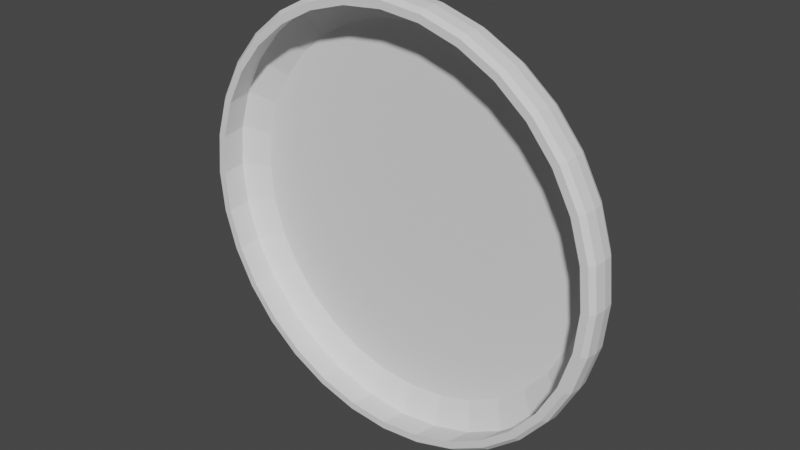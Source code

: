 # Source: Disc.blend  (saved by Blender 3.4.6; exported with 4.5.12 LTS)
import bpy
from mathutils import Matrix  # noqa: F401  (used for matrix-valued properties, if any)

bpy.ops.wm.read_factory_settings(use_empty=True)
scene = bpy.context.scene
scene.name = 'Scene'

# ---- collections
col_collection = bpy.data.collections.new('Collection'); scene.collection.children.link(col_collection)

# ---- world
world_world = bpy.data.worlds.new('World'); scene.world = world_world
world_world.use_nodes = True; world_world.node_tree.nodes.clear()
_N = world_world.node_tree.nodes; _L = world_world.node_tree.links
n0 = _N.new('ShaderNodeOutputWorld'); n0.name = 'World Output'; n0.location = (300, 300)
n1 = _N.new('ShaderNodeBackground'); n1.name = 'Background'; n1.location = (10, 300)
n1.inputs[0].default_value = (0.05088, 0.05088, 0.05088, 1.0)
_L.new(n1.outputs[0], n0.inputs[0])
n0.is_active_output = True
world_world.color = (0.05088, 0.05088, 0.05088)
world_world.use_sun_shadow = False
world_world.sun_shadow_jitter_overblur = 0.0

# ---- meshes
me_cylinder = bpy.data.meshes.new('Cylinder')
me_cylinder.from_pydata([(8.219e-10, -0.032, -0.2687), (-0.05056, -0.032, -0.2542), (0.05242, -0.032, -0.2635), (-0.09919, -0.032, -0.2395), (0.1028, -0.032, -0.2482), (-0.144, -0.032, -0.2155), (0.1493, -0.032, -0.2234), (-0.1833, -0.032, -0.1833), (0.19, -0.032, -0.19), (-0.2155, -0.032, -0.144), (0.2234, -0.032, -0.1493), (-0.2395, -0.032, -0.09919), (0.2482, -0.032, -0.1028), (-0.2542, -0.032, -0.05057), (0.2635, -0.032, -0.05242), (-0.2592, -0.032, -2.531e-07), (0.2687, -0.032, -2.041e-08), (-0.2542, -0.032, 0.05057), (0.2635, -0.032, 0.05242), (-0.2395, -0.032, 0.09919), (0.2482, -0.032, 0.1028), (-0.2155, -0.032, 0.144), (0.2234, -0.032, 0.1493), (-0.1833, -0.032, 0.1833), (0.19, -0.032, 0.19), (-0.144, -0.032, 0.2155), (0.1493, -0.032, 0.2234), (-0.09919, -0.032, 0.2395), (0.1028, -0.032, 0.2482), (-0.05057, -0.032, 0.2542), (0.05242, -0.032, 0.2635), (-8.297e-08, -0.032, 0.2592), (-8.672e-08, -0.032, 0.2687), (0.05057, -0.032, 0.2542), (-0.05242, -0.032, 0.2635), (0.09919, -0.032, 0.2395), (-0.1028, -0.032, 0.2482), (0.144, -0.032, 0.2155), (-0.1493, -0.032, 0.2234), (0.1833, -0.032, 0.1833), (-0.19, -0.032, 0.19), (0.2155, -0.032, 0.144), (-0.2234, -0.032, 0.1493), (0.2395, -0.032, 0.09919), (-0.2482, -0.032, 0.1028), (0.2542, -0.032, 0.05057), (-0.2635, -0.032, 0.05241), (0.2592, -0.032, -2.237e-08), (-0.2687, -0.032, -2.596e-07), (0.2542, -0.032, -0.05057), (-0.2635, -0.032, -0.05242), (0.2395, -0.032, -0.09919), (-0.2482, -0.032, -0.1028), (0.2155, -0.032, -0.144), (-0.2234, -0.032, -0.1493), (0.1833, -0.032, -0.1833), (-0.19, -0.032, -0.19), (0.144, -0.032, -0.2155), (-0.1493, -0.032, -0.2234), (0.09919, -0.032, -0.2395), (-0.1028, -0.032, -0.2482), (0.05057, -0.032, -0.2542), (-0.05241, -0.032, -0.2635), (1.488e-09, -0.032, -0.2592), (-5.262e-08, 0.032, -0.2156), (0.0, -0.02609, -0.274), (-4.574e-08, 0.03119, -0.2233), (-3.888e-08, 0.03002, -0.2309), (-2.747e-08, 0.0276, -0.2437), (-1.676e-08, 0.02276, -0.2554), (-6.636e-09, 0.01414, -0.2667), (0.0, 0.002293, -0.274), (1.339e-09, -0.01162, -0.2755), (0.04207, 0.032, -0.2115), (0.05345, -0.02609, -0.2687), (0.04356, 0.03119, -0.219), (0.04504, 0.03002, -0.2264), (0.04753, 0.0276, -0.239), (0.04983, 0.02276, -0.2505), (0.05203, 0.01414, -0.2616), (0.05345, 0.002293, -0.2687), (0.05375, -0.01162, -0.2702), (0.08252, 0.032, -0.1992), (0.1049, -0.02609, -0.2531), (0.08545, 0.03119, -0.2063), (0.08835, 0.03002, -0.2133), (0.09324, 0.0276, -0.2251), (0.09775, 0.02276, -0.236), (0.1021, 0.01414, -0.2464), (0.1049, 0.002293, -0.2531), (0.1054, -0.01162, -0.2545), (0.1198, 0.032, -0.1793), (0.1522, -0.02609, -0.2278), (0.1241, 0.03119, -0.1857), (0.1283, 0.03002, -0.192), (0.1354, 0.0276, -0.2026), (0.1419, 0.02276, -0.2124), (0.1482, 0.01414, -0.2217), (0.1522, 0.002293, -0.2278), (0.1531, -0.01162, -0.2291), (0.1525, 0.032, -0.1525), (0.1937, -0.02609, -0.1937), (0.1579, 0.03119, -0.1579), (0.1633, 0.03002, -0.1633), (0.1723, 0.0276, -0.1723), (0.1806, 0.02276, -0.1806), (0.1886, 0.01414, -0.1886), (0.1937, 0.002293, -0.1937), (0.1948, -0.01162, -0.1948), (0.1793, 0.032, -0.1198), (0.2278, -0.02609, -0.1522), (0.1857, 0.03119, -0.1241), (0.192, 0.03002, -0.1283), (0.2026, 0.0276, -0.1354), (0.2124, 0.02276, -0.1419), (0.2217, 0.01414, -0.1482), (0.2278, 0.002293, -0.1522), (0.2291, -0.01162, -0.1531), (0.1992, 0.032, -0.08252), (0.2531, -0.02609, -0.1049), (0.2063, 0.03119, -0.08545), (0.2133, 0.03002, -0.08835), (0.2251, 0.0276, -0.09324), (0.236, 0.02276, -0.09775), (0.2464, 0.01414, -0.1021), (0.2531, 0.002293, -0.1049), (0.2545, -0.01162, -0.1054), (0.2115, 0.032, -0.04207), (0.2687, -0.02609, -0.05345), (0.219, 0.03119, -0.04356), (0.2264, 0.03002, -0.04504), (0.239, 0.0276, -0.04753), (0.2505, 0.02276, -0.04983), (0.2616, 0.01414, -0.05203), (0.2687, 0.002293, -0.05345), (0.2702, -0.01162, -0.05375), (0.2156, 0.032, 1.071e-08), (0.274, -0.02609, -1.955e-08), (0.2233, 0.03119, 6.451e-09), (0.2309, 0.03002, 2.238e-09), (0.2437, 0.0276, -4.874e-09), (0.2554, 0.02276, -1.124e-08), (0.2667, 0.01414, -1.727e-08), (0.274, 0.002293, -2.076e-08), (0.2755, -0.01162, -2.1e-08), (0.2115, 0.032, 0.04207), (0.2687, -0.02609, 0.05345), (0.219, 0.03119, 0.04356), (0.2264, 0.03002, 0.04504), (0.239, 0.0276, 0.04753), (0.2505, 0.02276, 0.04983), (0.2616, 0.01414, 0.05203), (0.2687, 0.002293, 0.05345), (0.2702, -0.01162, 0.05375), (0.1992, 0.032, 0.08252), (0.2531, -0.02609, 0.1049), (0.2063, 0.03119, 0.08545), (0.2133, 0.03002, 0.08835), (0.2251, 0.0276, 0.09324), (0.236, 0.02276, 0.09775), (0.2464, 0.01414, 0.1021), (0.2531, 0.002293, 0.1049), (0.2545, -0.01162, 0.1054), (0.1793, 0.032, 0.1198), (0.2278, -0.02609, 0.1522), (0.1857, 0.03119, 0.1241), (0.192, 0.03002, 0.1283), (0.2026, 0.0276, 0.1354), (0.2124, 0.02276, 0.1419), (0.2217, 0.01414, 0.1482), (0.2278, 0.002293, 0.1522), (0.2291, -0.01162, 0.1531), (0.1525, 0.032, 0.1525), (0.1937, -0.02609, 0.1937), (0.1579, 0.03119, 0.1579), (0.1633, 0.03002, 0.1633), (0.1723, 0.0276, 0.1723), (0.1806, 0.02276, 0.1806), (0.1886, 0.01414, 0.1886), (0.1937, 0.002293, 0.1937), (0.1948, -0.01162, 0.1948), (0.1198, 0.032, 0.1793), (0.1522, -0.02609, 0.2278), (0.1241, 0.03119, 0.1857), (0.1283, 0.03002, 0.192), (0.1354, 0.0276, 0.2026), (0.1419, 0.02276, 0.2124), (0.1482, 0.01414, 0.2217), (0.1522, 0.002293, 0.2278), (0.1531, -0.01162, 0.2291), (0.08252, 0.032, 0.1992), (0.1049, -0.02609, 0.2531), (0.08545, 0.03119, 0.2063), (0.08835, 0.03002, 0.2133), (0.09324, 0.0276, 0.2251), (0.09775, 0.02276, 0.236), (0.1021, 0.01414, 0.2464), (0.1049, 0.002293, 0.2531), (0.1054, -0.01162, 0.2545), (0.04207, 0.032, 0.2115), (0.05345, -0.02609, 0.2687), (0.04356, 0.03119, 0.219), (0.04504, 0.03002, 0.2264), (0.04753, 0.0276, 0.239), (0.04983, 0.02276, 0.2505), (0.05203, 0.01414, 0.2616), (0.05345, 0.002293, 0.2687), (0.05375, -0.01162, 0.2702), (-5.635e-08, 0.032, 0.2156), (-8.928e-08, -0.02609, 0.274), (-6.068e-08, 0.03119, 0.2233), (-6.493e-08, 0.03002, 0.2309), (-7.212e-08, 0.0276, 0.2437), (-7.881e-08, 0.02276, 0.2554), (-8.522e-08, 0.01414, 0.2667), (-8.923e-08, 0.002293, 0.274), (-9.016e-08, -0.01162, 0.2755), (-0.04207, 0.032, 0.2115), (-0.05345, -0.02609, 0.2687), (-0.04356, 0.03119, 0.219), (-0.04504, 0.03002, 0.2264), (-0.04753, 0.0276, 0.239), (-0.04983, 0.02276, 0.2505), (-0.05203, 0.01414, 0.2616), (-0.05345, 0.002293, 0.2687), (-0.05375, -0.01162, 0.2702), (-0.08252, 0.032, 0.1992), (-0.1049, -0.02609, 0.2531), (-0.08545, 0.03119, 0.2063), (-0.08836, 0.03002, 0.2133), (-0.09324, 0.0276, 0.2251), (-0.09775, 0.02276, 0.236), (-0.1021, 0.01414, 0.2464), (-0.1049, 0.002293, 0.2531), (-0.1054, -0.01162, 0.2545), (-0.1198, 0.032, 0.1793), (-0.1522, -0.02609, 0.2278), (-0.1241, 0.03119, 0.1857), (-0.1283, 0.03002, 0.192), (-0.1354, 0.0276, 0.2026), (-0.1419, 0.02276, 0.2124), (-0.1482, 0.01414, 0.2217), (-0.1522, 0.002293, 0.2278), (-0.1531, -0.01162, 0.2291), (-0.1525, 0.032, 0.1525), (-0.1937, -0.02609, 0.1937), (-0.1579, 0.03119, 0.1579), (-0.1633, 0.03002, 0.1633), (-0.1723, 0.0276, 0.1723), (-0.1806, 0.02276, 0.1806), (-0.1886, 0.01414, 0.1886), (-0.1937, 0.002293, 0.1937), (-0.1948, -0.01162, 0.1948), (-0.1793, 0.032, 0.1198), (-0.2278, -0.02609, 0.1522), (-0.1857, 0.03119, 0.1241), (-0.192, 0.03002, 0.1283), (-0.2026, 0.0276, 0.1354), (-0.2124, 0.02276, 0.1419), (-0.2217, 0.01414, 0.1482), (-0.2278, 0.002293, 0.1522), (-0.2291, -0.01162, 0.1531), (-0.1992, 0.032, 0.08252), (-0.2531, -0.02609, 0.1049), (-0.2063, 0.03119, 0.08545), (-0.2133, 0.03002, 0.08835), (-0.2251, 0.0276, 0.09324), (-0.236, 0.02276, 0.09775), (-0.2464, 0.01414, 0.1021), (-0.2531, 0.002293, 0.1049), (-0.2545, -0.01162, 0.1054), (-0.2115, 0.032, 0.04207), (-0.2687, -0.02609, 0.05345), (-0.219, 0.03119, 0.04356), (-0.2264, 0.03002, 0.04504), (-0.239, 0.0276, 0.04753), (-0.2505, 0.02276, 0.04983), (-0.2616, 0.01414, 0.05203), (-0.2687, 0.002293, 0.05345), (-0.2702, -0.01162, 0.05375), (-0.2156, 0.032, -2.445e-07), (-0.274, -0.02609, -2.634e-07), (-0.2233, 0.03119, -2.473e-07), (-0.2309, 0.03002, -2.5e-07), (-0.2437, 0.0276, -2.546e-07), (-0.2554, 0.02276, -2.588e-07), (-0.2667, 0.01414, -2.626e-07), (-0.274, 0.002293, -2.648e-07), (-0.2755, -0.01162, -2.646e-07), (-0.2115, 0.032, -0.04207), (-0.2687, -0.02609, -0.05346), (-0.219, 0.03119, -0.04356), (-0.2264, 0.03002, -0.04504), (-0.239, 0.0276, -0.04753), (-0.2505, 0.02276, -0.04983), (-0.2616, 0.01414, -0.05203), (-0.2687, 0.002293, -0.05346), (-0.2702, -0.01162, -0.05375), (-0.1992, 0.032, -0.08252), (-0.2531, -0.02609, -0.1049), (-0.2063, 0.03119, -0.08545), (-0.2133, 0.03002, -0.08836), (-0.2251, 0.0276, -0.09324), (-0.236, 0.02276, -0.09775), (-0.2464, 0.01414, -0.1021), (-0.2531, 0.002293, -0.1049), (-0.2545, -0.01162, -0.1054), (-0.1793, 0.032, -0.1198), (-0.2278, -0.02609, -0.1522), (-0.1857, 0.03119, -0.1241), (-0.192, 0.03002, -0.1283), (-0.2026, 0.0276, -0.1354), (-0.2124, 0.02276, -0.1419), (-0.2217, 0.01414, -0.1482), (-0.2278, 0.002293, -0.1522), (-0.2291, -0.01162, -0.1531), (-0.1525, 0.032, -0.1525), (-0.1937, -0.02609, -0.1937), (-0.1579, 0.03119, -0.1579), (-0.1633, 0.03002, -0.1633), (-0.1723, 0.0276, -0.1723), (-0.1806, 0.02276, -0.1806), (-0.1886, 0.01414, -0.1886), (-0.1937, 0.002293, -0.1937), (-0.1948, -0.01162, -0.1948), (-0.1198, 0.032, -0.1793), (-0.1522, -0.02609, -0.2278), (-0.124, 0.03119, -0.1857), (-0.1283, 0.03002, -0.192), (-0.1354, 0.0276, -0.2026), (-0.1419, 0.02276, -0.2124), (-0.1482, 0.01414, -0.2217), (-0.1522, 0.002293, -0.2278), (-0.1531, -0.01162, -0.2291), (-0.08252, 0.032, -0.1992), (-0.1049, -0.02609, -0.2531), (-0.08545, 0.03119, -0.2063), (-0.08835, 0.03002, -0.2133), (-0.09324, 0.0276, -0.2251), (-0.09775, 0.02276, -0.236), (-0.1021, 0.01414, -0.2464), (-0.1049, 0.002293, -0.2531), (-0.1054, -0.01162, -0.2545), (-0.04207, 0.032, -0.2115), (-0.05345, -0.02609, -0.2687), (-0.04356, 0.03119, -0.219), (-0.04504, 0.03002, -0.2264), (-0.04753, 0.0276, -0.239), (-0.04983, 0.02276, -0.2505), (-0.05203, 0.01414, -0.2616), (-0.05345, 0.002293, -0.2687), (-0.05375, -0.01162, -0.2702), (-0.05056, -0.032, -0.2542), (1.488e-09, -0.032, -0.2592), (-0.09919, -0.032, -0.2395), (-0.144, -0.032, -0.2155), (-0.1833, -0.032, -0.1833), (-0.2155, -0.032, -0.144), (-0.2395, -0.032, -0.09919), (-0.2542, -0.032, -0.05057), (-0.2592, -0.032, -2.531e-07), (-0.2542, -0.032, 0.05057), (-0.2395, -0.032, 0.09919), (-0.2155, -0.032, 0.144), (-0.1833, -0.032, 0.1833), (-0.144, -0.032, 0.2155), (-0.09919, -0.032, 0.2395), (-0.05057, -0.032, 0.2542), (-8.297e-08, -0.032, 0.2592), (0.05057, -0.032, 0.2542), (0.09919, -0.032, 0.2395), (0.144, -0.032, 0.2155), (0.1833, -0.032, 0.1833), (0.2155, -0.032, 0.144), (0.2395, -0.032, 0.09919), (0.2542, -0.032, 0.05057), (0.2592, -0.032, -2.237e-08), (0.2542, -0.032, -0.05057), (0.2395, -0.032, -0.09919), (0.2155, -0.032, -0.144), (0.1833, -0.032, -0.1833), (0.144, -0.032, -0.2155), (0.09919, -0.032, -0.2395), (0.05057, -0.032, -0.2542), (-0.05202, 0.004616, -0.2615), (1.423e-10, 0.004616, -0.2666), (-0.102, 0.004616, -0.2463), (-0.1481, 0.004616, -0.2217), (-0.1885, 0.004616, -0.1885), (-0.2217, 0.004616, -0.1481), (-0.2463, 0.004616, -0.102), (-0.2615, 0.004616, -0.05202), (-0.2666, 0.004616, -2.597e-07), (-0.2615, 0.004616, 0.05202), (-0.2463, 0.004616, 0.102), (-0.2217, 0.004616, 0.1481), (-0.1885, 0.004616, 0.1885), (-0.1481, 0.004616, 0.2217), (-0.102, 0.004616, 0.2463), (-0.05202, 0.004616, 0.2615), (-8.674e-08, 0.004616, 0.2666), (0.05202, 0.004616, 0.2615), (0.102, 0.004616, 0.2463), (0.1481, 0.004616, 0.2217), (0.1885, 0.004616, 0.1885), (0.2217, 0.004616, 0.1481), (0.2463, 0.004616, 0.102), (0.2615, 0.004616, 0.05202), (0.2666, 0.004616, -2.237e-08), (0.2615, 0.004616, -0.05202), (0.2463, 0.004616, -0.102), (0.2217, 0.004616, -0.1481), (0.1885, 0.004616, -0.1885), (0.1481, 0.004616, -0.2217), (0.102, 0.004616, -0.2463), (0.05202, 0.004616, -0.2615), (-0.05202, 0.004616, -0.2615), (1.423e-10, 0.004616, -0.2666), (-0.102, 0.004616, -0.2463), (-0.1481, 0.004616, -0.2217), (-0.1885, 0.004616, -0.1885), (-0.2217, 0.004616, -0.1481), (-0.2463, 0.004616, -0.102), (-0.2615, 0.004616, -0.05202), (-0.2666, 0.004616, -2.597e-07), (-0.2615, 0.004616, 0.05202), (-0.2463, 0.004616, 0.102), (-0.2217, 0.004616, 0.1481), (-0.1885, 0.004616, 0.1885), (-0.1481, 0.004616, 0.2217), (-0.102, 0.004616, 0.2463), (-0.05202, 0.004616, 0.2615), (-8.674e-08, 0.004616, 0.2666), (0.05202, 0.004616, 0.2615), (0.102, 0.004616, 0.2463), (0.1481, 0.004616, 0.2217), (0.1885, 0.004616, 0.1885), (0.2217, 0.004616, 0.1481), (0.2463, 0.004616, 0.102), (0.2615, 0.004616, 0.05202), (0.2666, 0.004616, -2.237e-08), (0.2615, 0.004616, -0.05202), (0.2463, 0.004616, -0.102), (0.2217, 0.004616, -0.1481), (0.1885, 0.004616, -0.1885), (0.1481, 0.004616, -0.2217), (0.102, 0.004616, -0.2463), (0.05202, 0.004616, -0.2615), (-0.05202, 0.004616, -0.2615), (1.423e-10, 0.004616, -0.2666), (-0.102, 0.004616, -0.2463), (-0.1481, 0.004616, -0.2217), (-0.1885, 0.004616, -0.1885), (-0.2217, 0.004616, -0.1481), (-0.2463, 0.004616, -0.102), (-0.2615, 0.004616, -0.05202), (-0.2666, 0.004616, -2.597e-07), (-0.2615, 0.004616, 0.05202), (-0.2463, 0.004616, 0.102), (-0.2217, 0.004616, 0.1481), (-0.1885, 0.004616, 0.1885), (-0.1481, 0.004616, 0.2217), (-0.102, 0.004616, 0.2463), (-0.05202, 0.004616, 0.2615), (-8.674e-08, 0.004616, 0.2666), (0.05202, 0.004616, 0.2615), (0.102, 0.004616, 0.2463), (0.1481, 0.004616, 0.2217), (0.1885, 0.004616, 0.1885), (0.2217, 0.004616, 0.1481), (0.2463, 0.004616, 0.102), (0.2615, 0.004616, 0.05202), (0.2666, 0.004616, -2.237e-08), (0.2615, 0.004616, -0.05202), (0.2463, 0.004616, -0.102), (0.2217, 0.004616, -0.1481), (0.1885, 0.004616, -0.1885), (0.1481, 0.004616, -0.2217), (0.102, 0.004616, -0.2463), (0.05202, 0.004616, -0.2615), (-0.0456, 0.02292, -0.2293), (3.998e-09, 0.02292, -0.2337), (-0.08945, 0.02292, -0.216), (-0.1299, 0.02292, -0.1944), (-0.1653, 0.02292, -0.1653), (-0.1944, 0.02292, -0.1299), (-0.216, 0.02292, -0.08945), (-0.2293, 0.02292, -0.0456), (-0.2337, 0.02292, -2.383e-07), (-0.2293, 0.02292, 0.0456), (-0.216, 0.02292, 0.08945), (-0.1944, 0.02292, 0.1299), (-0.1653, 0.02292, 0.1653), (-0.1299, 0.02292, 0.1944), (-0.08945, 0.02292, 0.216), (-0.0456, 0.02292, 0.2293), (-7.217e-08, 0.02292, 0.2337), (0.0456, 0.02292, 0.2293), (0.08945, 0.02292, 0.216), (0.1299, 0.02292, 0.1944), (0.1653, 0.02292, 0.1653), (0.1944, 0.02292, 0.1299), (0.216, 0.02292, 0.08945), (0.2293, 0.02292, 0.0456), (0.2337, 0.02292, -3.02e-08), (0.2293, 0.02292, -0.0456), (0.216, 0.02292, -0.08945), (0.1944, 0.02292, -0.1299), (0.1653, 0.02292, -0.1653), (0.1299, 0.02292, -0.1944), (0.08945, 0.02292, -0.216), (0.0456, 0.02292, -0.2293)], [], [(62, 344, 65, 0), (4, 83, 92, 6), (6, 92, 101, 8), (8, 101, 110, 10), (10, 110, 119, 12), (12, 119, 128, 14), (14, 128, 137, 16), (16, 137, 146, 18), (18, 146, 155, 20), (20, 155, 164, 22), (22, 164, 173, 24), (24, 173, 182, 26), (26, 182, 191, 28), (28, 191, 200, 30), (30, 200, 209, 32), (32, 209, 218, 34), (34, 218, 227, 36), (36, 227, 236, 38), (38, 236, 245, 40), (40, 245, 254, 42), (42, 254, 263, 44), (44, 263, 272, 46), (46, 272, 281, 48), (48, 281, 290, 50), (50, 290, 299, 52), (52, 299, 308, 54), (54, 308, 317, 56), (56, 317, 326, 58), (58, 326, 335, 60), (60, 335, 344, 62), (0, 65, 74, 2), (61, 59, 382, 383), (2, 74, 83, 4), (16, 18, 45, 47), (74, 65, 72, 81), (81, 72, 71, 80), (80, 71, 70, 79), (79, 70, 69, 78), (78, 69, 68, 77), (77, 68, 67, 76), (76, 67, 66, 75), (75, 66, 64, 73), (83, 74, 81, 90), (90, 81, 80, 89), (89, 80, 79, 88), (88, 79, 78, 87), (87, 78, 77, 86), (86, 77, 76, 85), (85, 76, 75, 84), (84, 75, 73, 82), (92, 83, 90, 99), (99, 90, 89, 98), (98, 89, 88, 97), (97, 88, 87, 96), (96, 87, 86, 95), (95, 86, 85, 94), (94, 85, 84, 93), (93, 84, 82, 91), (101, 92, 99, 108), (108, 99, 98, 107), (107, 98, 97, 106), (106, 97, 96, 105), (105, 96, 95, 104), (104, 95, 94, 103), (103, 94, 93, 102), (102, 93, 91, 100), (110, 101, 108, 117), (117, 108, 107, 116), (116, 107, 106, 115), (115, 106, 105, 114), (114, 105, 104, 113), (113, 104, 103, 112), (112, 103, 102, 111), (111, 102, 100, 109), (119, 110, 117, 126), (126, 117, 116, 125), (125, 116, 115, 124), (124, 115, 114, 123), (123, 114, 113, 122), (122, 113, 112, 121), (121, 112, 111, 120), (120, 111, 109, 118), (128, 119, 126, 135), (135, 126, 125, 134), (134, 125, 124, 133), (133, 124, 123, 132), (132, 123, 122, 131), (131, 122, 121, 130), (130, 121, 120, 129), (129, 120, 118, 127), (137, 128, 135, 144), (144, 135, 134, 143), (143, 134, 133, 142), (142, 133, 132, 141), (141, 132, 131, 140), (140, 131, 130, 139), (139, 130, 129, 138), (138, 129, 127, 136), (146, 137, 144, 153), (153, 144, 143, 152), (152, 143, 142, 151), (151, 142, 141, 150), (150, 141, 140, 149), (149, 140, 139, 148), (148, 139, 138, 147), (147, 138, 136, 145), (155, 146, 153, 162), (162, 153, 152, 161), (161, 152, 151, 160), (160, 151, 150, 159), (159, 150, 149, 158), (158, 149, 148, 157), (157, 148, 147, 156), (156, 147, 145, 154), (164, 155, 162, 171), (171, 162, 161, 170), (170, 161, 160, 169), (169, 160, 159, 168), (168, 159, 158, 167), (167, 158, 157, 166), (166, 157, 156, 165), (165, 156, 154, 163), (173, 164, 171, 180), (180, 171, 170, 179), (179, 170, 169, 178), (178, 169, 168, 177), (177, 168, 167, 176), (176, 167, 166, 175), (175, 166, 165, 174), (174, 165, 163, 172), (182, 173, 180, 189), (189, 180, 179, 188), (188, 179, 178, 187), (187, 178, 177, 186), (186, 177, 176, 185), (185, 176, 175, 184), (184, 175, 174, 183), (183, 174, 172, 181), (191, 182, 189, 198), (198, 189, 188, 197), (197, 188, 187, 196), (196, 187, 186, 195), (195, 186, 185, 194), (194, 185, 184, 193), (193, 184, 183, 192), (192, 183, 181, 190), (200, 191, 198, 207), (207, 198, 197, 206), (206, 197, 196, 205), (205, 196, 195, 204), (204, 195, 194, 203), (203, 194, 193, 202), (202, 193, 192, 201), (201, 192, 190, 199), (209, 200, 207, 216), (216, 207, 206, 215), (215, 206, 205, 214), (214, 205, 204, 213), (213, 204, 203, 212), (212, 203, 202, 211), (211, 202, 201, 210), (210, 201, 199, 208), (218, 209, 216, 225), (225, 216, 215, 224), (224, 215, 214, 223), (223, 214, 213, 222), (222, 213, 212, 221), (221, 212, 211, 220), (220, 211, 210, 219), (219, 210, 208, 217), (227, 218, 225, 234), (234, 225, 224, 233), (233, 224, 223, 232), (232, 223, 222, 231), (231, 222, 221, 230), (230, 221, 220, 229), (229, 220, 219, 228), (228, 219, 217, 226), (236, 227, 234, 243), (243, 234, 233, 242), (242, 233, 232, 241), (241, 232, 231, 240), (240, 231, 230, 239), (239, 230, 229, 238), (238, 229, 228, 237), (237, 228, 226, 235), (245, 236, 243, 252), (252, 243, 242, 251), (251, 242, 241, 250), (250, 241, 240, 249), (249, 240, 239, 248), (248, 239, 238, 247), (247, 238, 237, 246), (246, 237, 235, 244), (254, 245, 252, 261), (261, 252, 251, 260), (260, 251, 250, 259), (259, 250, 249, 258), (258, 249, 248, 257), (257, 248, 247, 256), (256, 247, 246, 255), (255, 246, 244, 253), (263, 254, 261, 270), (270, 261, 260, 269), (269, 260, 259, 268), (268, 259, 258, 267), (267, 258, 257, 266), (266, 257, 256, 265), (265, 256, 255, 264), (264, 255, 253, 262), (272, 263, 270, 279), (279, 270, 269, 278), (278, 269, 268, 277), (277, 268, 267, 276), (276, 267, 266, 275), (275, 266, 265, 274), (274, 265, 264, 273), (273, 264, 262, 271), (281, 272, 279, 288), (288, 279, 278, 287), (287, 278, 277, 286), (286, 277, 276, 285), (285, 276, 275, 284), (284, 275, 274, 283), (283, 274, 273, 282), (282, 273, 271, 280), (290, 281, 288, 297), (297, 288, 287, 296), (296, 287, 286, 295), (295, 286, 285, 294), (294, 285, 284, 293), (293, 284, 283, 292), (292, 283, 282, 291), (291, 282, 280, 289), (299, 290, 297, 306), (306, 297, 296, 305), (305, 296, 295, 304), (304, 295, 294, 303), (303, 294, 293, 302), (302, 293, 292, 301), (301, 292, 291, 300), (300, 291, 289, 298), (308, 299, 306, 315), (315, 306, 305, 314), (314, 305, 304, 313), (313, 304, 303, 312), (312, 303, 302, 311), (311, 302, 301, 310), (310, 301, 300, 309), (309, 300, 298, 307), (317, 308, 315, 324), (324, 315, 314, 323), (323, 314, 313, 322), (322, 313, 312, 321), (321, 312, 311, 320), (320, 311, 310, 319), (319, 310, 309, 318), (318, 309, 307, 316), (326, 317, 324, 333), (333, 324, 323, 332), (332, 323, 322, 331), (331, 322, 321, 330), (330, 321, 320, 329), (329, 320, 319, 328), (328, 319, 318, 327), (327, 318, 316, 325), (335, 326, 333, 342), (342, 333, 332, 341), (341, 332, 331, 340), (340, 331, 330, 339), (339, 330, 329, 338), (338, 329, 328, 337), (337, 328, 327, 336), (336, 327, 325, 334), (344, 335, 342, 351), (351, 342, 341, 350), (350, 341, 340, 349), (349, 340, 339, 348), (348, 339, 338, 347), (347, 338, 337, 346), (346, 337, 336, 345), (345, 336, 334, 343), (65, 344, 351, 72), (72, 351, 350, 71), (71, 350, 349, 70), (70, 349, 348, 69), (69, 348, 347, 68), (68, 347, 346, 67), (67, 346, 345, 66), (66, 345, 343, 64), (73, 64, 343, 334, 325, 316, 307, 298, 289, 280, 271, 262, 253, 244, 235, 226, 217, 208, 199, 190, 181, 172, 163, 154, 145, 136, 127, 118, 109, 100, 91, 82), (34, 36, 27, 29), (52, 54, 9, 11), (8, 10, 53, 55), (26, 28, 35, 37), (44, 46, 17, 19), (0, 2, 61, 63), (62, 0, 63, 1), (18, 20, 43, 45), (36, 38, 25, 27), (54, 56, 7, 9), (10, 12, 51, 53), (28, 30, 33, 35), (46, 48, 15, 17), (2, 4, 59, 61), (20, 22, 41, 43), (38, 40, 23, 25), (56, 58, 5, 7), (12, 14, 49, 51), (30, 32, 31, 33), (48, 50, 13, 15), (4, 6, 57, 59), (22, 24, 39, 41), (40, 42, 21, 23), (58, 60, 3, 5), (14, 16, 47, 49), (32, 34, 29, 31), (50, 52, 11, 13), (6, 8, 55, 57), (24, 26, 37, 39), (42, 44, 19, 21), (60, 62, 1, 3), (376, 375, 407, 408), (27, 25, 365, 366), (63, 61, 383, 353), (9, 7, 356, 357), (45, 43, 374, 375), (11, 9, 357, 358), (47, 45, 375, 376), (29, 27, 366, 367), (31, 29, 367, 368), (13, 11, 358, 359), (49, 47, 376, 377), (15, 13, 359, 360), (51, 49, 377, 378), (33, 31, 368, 369), (35, 33, 369, 370), (17, 15, 360, 361), (53, 51, 378, 379), (19, 17, 361, 362), (55, 53, 379, 380), (1, 63, 353, 352), (37, 35, 370, 371), (3, 1, 352, 354), (39, 37, 371, 372), (21, 19, 362, 363), (57, 55, 380, 381), (23, 21, 363, 364), (59, 57, 381, 382), (5, 3, 354, 355), (41, 39, 372, 373), (7, 5, 355, 356), (43, 41, 373, 374), (25, 23, 364, 365), (411, 410, 442, 443), (363, 362, 394, 395), (377, 376, 408, 409), (364, 363, 395, 396), (378, 377, 409, 410), (365, 364, 396, 397), (379, 378, 410, 411), (366, 365, 397, 398), (352, 353, 385, 384), (380, 379, 411, 412), (367, 366, 398, 399), (354, 352, 384, 386), (381, 380, 412, 413), (368, 367, 399, 400), (355, 354, 386, 387), (382, 381, 413, 414), (369, 368, 400, 401), (356, 355, 387, 388), (383, 382, 414, 415), (370, 369, 401, 402), (357, 356, 388, 389), (353, 383, 415, 385), (371, 370, 402, 403), (358, 357, 389, 390), (372, 371, 403, 404), (359, 358, 390, 391), (373, 372, 404, 405), (360, 359, 391, 392), (374, 373, 405, 406), (361, 360, 392, 393), (375, 374, 406, 407), (362, 361, 393, 394), (446, 445, 477, 478), (398, 397, 429, 430), (384, 385, 417, 416), (412, 411, 443, 444), (399, 398, 430, 431), (386, 384, 416, 418), (413, 412, 444, 445), (400, 399, 431, 432), (387, 386, 418, 419), (414, 413, 445, 446), (401, 400, 432, 433), (388, 387, 419, 420), (415, 414, 446, 447), (402, 401, 433, 434), (389, 388, 420, 421), (385, 415, 447, 417), (403, 402, 434, 435), (390, 389, 421, 422), (404, 403, 435, 436), (391, 390, 422, 423), (405, 404, 436, 437), (392, 391, 423, 424), (406, 405, 437, 438), (393, 392, 424, 425), (407, 406, 438, 439), (394, 393, 425, 426), (408, 407, 439, 440), (395, 394, 426, 427), (409, 408, 440, 441), (396, 395, 427, 428), (410, 409, 441, 442), (397, 396, 428, 429), (468, 467, 499, 500), (433, 432, 464, 465), (420, 419, 451, 452), (447, 446, 478, 479), (434, 433, 465, 466), (421, 420, 452, 453), (417, 447, 479, 449), (435, 434, 466, 467), (422, 421, 453, 454), (436, 435, 467, 468), (423, 422, 454, 455), (437, 436, 468, 469), (424, 423, 455, 456), (438, 437, 469, 470), (425, 424, 456, 457), (439, 438, 470, 471), (426, 425, 457, 458), (440, 439, 471, 472), (427, 426, 458, 459), (441, 440, 472, 473), (428, 427, 459, 460), (442, 441, 473, 474), (429, 428, 460, 461), (443, 442, 474, 475), (430, 429, 461, 462), (416, 417, 449, 448), (444, 443, 475, 476), (431, 430, 462, 463), (418, 416, 448, 450), (445, 444, 476, 477), (432, 431, 463, 464), (419, 418, 450, 451), (481, 511, 510, 509, 508, 507, 506, 505, 504, 503, 502, 501, 500, 499, 498, 497, 496, 495, 494, 493, 492, 491, 490, 489, 488, 487, 486, 485, 484, 483, 482, 480), (455, 454, 486, 487), (469, 468, 500, 501), (456, 455, 487, 488), (470, 469, 501, 502), (457, 456, 488, 489), (471, 470, 502, 503), (458, 457, 489, 490), (472, 471, 503, 504), (459, 458, 490, 491), (473, 472, 504, 505), (460, 459, 491, 492), (474, 473, 505, 506), (461, 460, 492, 493), (475, 474, 506, 507), (462, 461, 493, 494), (448, 449, 481, 480), (476, 475, 507, 508), (463, 462, 494, 495), (450, 448, 480, 482), (477, 476, 508, 509), (464, 463, 495, 496), (451, 450, 482, 483), (478, 477, 509, 510), (465, 464, 496, 497), (452, 451, 483, 484), (479, 478, 510, 511), (466, 465, 497, 498), (453, 452, 484, 485), (449, 479, 511, 481), (467, 466, 498, 499), (454, 453, 485, 486)])
_uv = me_cylinder.uv_layers.new(name='UVMap')
_uv.uv.foreach_set('vector', [0.03125, 0.5, 0.03125, 0.5461, 0.0, 0.5461, 0.0, 0.5, 0.9375, 0.5, 0.9375, 0.5461, 0.9062, 0.5461, 0.9062, 0.5, 0.9062, 0.5, 0.9062, 0.5461, 0.875, 0.5461, 0.875, 0.5, 0.875, 0.5, 0.875, 0.5461, 0.8438, 0.5461, 0.8438, 0.5, 0.8438, 0.5, 0.8438, 0.5461, 0.8125, 0.5461, 0.8125, 0.5, 0.8125, 0.5, 0.8125, 0.5461, 0.7812, 0.5461, 0.7812, 0.5, 0.7812, 0.5, 0.7812, 0.5461, 0.75, 0.5461, 0.75, 0.5, 0.75, 0.5, 0.75, 0.5461, 0.7188, 0.5461, 0.7188, 0.5, 0.7188, 0.5, 0.7188, 0.5461, 0.6875, 0.5461, 0.6875, 0.5, 0.6875, 0.5, 0.6875, 0.5461, 0.6562, 0.5461, 0.6562, 0.5, 0.6562, 0.5, 0.6562, 0.5461, 0.625, 0.5461, 0.625, 0.5, 0.625, 0.5, 0.625, 0.5461, 0.5938, 0.5461, 0.5938, 0.5, 0.5938, 0.5, 0.5938, 0.5461, 0.5625, 0.5461, 0.5625, 0.5, 0.5625, 0.5, 0.5625, 0.5461, 0.5312, 0.5461, 0.5312, 0.5, 0.5312, 0.5, 0.5312, 0.5461, 0.5, 0.5461, 0.5, 0.5, 0.5, 0.5, 0.5, 0.5461, 0.4688, 0.5461, 0.4688, 0.5, 0.4688, 0.5, 0.4688, 0.5461, 0.4375, 0.5461, 0.4375, 0.5, 0.4375, 0.5, 0.4375, 0.5461, 0.4062, 0.5461, 0.4062, 0.5, 0.4062, 0.5, 0.4062, 0.5461, 0.375, 0.5461, 0.375, 0.5, 0.375, 0.5, 0.375, 0.5461, 0.3438, 0.5461, 0.3438, 0.5, 0.3438, 0.5, 0.3438, 0.5461, 0.3125, 0.5461, 0.3125, 0.5, 0.3125, 0.5, 0.3125, 0.5461, 0.2812, 0.5461, 0.2812, 0.5, 0.2812, 0.5, 0.2812, 0.5461, 0.25, 0.5461, 0.25, 0.5, 0.25, 0.5, 0.25, 0.5461, 0.2188, 0.5461, 0.2188, 0.5, 0.2188, 0.5, 0.2188, 0.5461, 0.1875, 0.5461, 0.1875, 0.5, 0.1875, 0.5, 0.1875, 0.5461, 0.1562, 0.5461, 0.1562, 0.5, 0.1562, 0.5, 0.1562, 0.5461, 0.125, 0.5461, 0.125, 0.5, 0.125, 0.5, 0.125, 0.5461, 0.09375, 0.5461, 0.09375, 0.5, 0.09375, 0.5, 0.09375, 0.5461, 0.0625, 0.5461, 0.0625, 0.5, 0.0625, 0.5, 0.0625, 0.5461, 0.03125, 0.5461, 0.03125, 0.5, 1.0, 0.5, 1.0, 0.5461, 0.9688, 0.5461, 0.9688, 0.5, 0.9688, 0.5, 0.9375, 0.5, 0.9375, 0.5, 0.9688, 0.5, 0.9688, 0.5, 0.9688, 0.5461, 0.9375, 0.5461, 0.9375, 0.5, 0.75, 0.5, 0.7188, 0.5, 0.7188, 0.5, 0.75, 0.5, 0.9688, 0.5461, 1.0, 0.5461, 1.0, 0.6592, 0.9687, 0.6592, 0.9687, 0.6592, 1.0, 0.6592, 1.0, 0.7679, 0.9688, 0.7679, 0.9688, 0.7679, 1.0, 0.7679, 0.9996, 0.8605, 0.9692, 0.8605, 0.9692, 0.8605, 0.9996, 0.8605, 0.9989, 1.0, 0.9698, 1.0, 0.2952, 0.4855, 0.2516, 0.4898, 0.25, 0.4634, 0.2916, 0.4593, 0.2916, 0.4593, 0.25, 0.4634, 0.25, 0.4522, 0.2895, 0.4483, 0.2895, 0.4483, 0.25, 0.4522, 0.25, 0.4456, 0.2882, 0.4418, 0.2882, 0.4418, 0.25, 0.4456, 0.25, 0.4389, 0.2868, 0.4352, 0.9375, 0.5461, 0.9688, 0.5461, 0.9688, 0.6592, 0.9374, 0.6592, 0.9374, 0.6592, 0.9688, 0.6592, 0.9688, 0.7679, 0.9375, 0.7679, 0.9375, 0.7679, 0.9688, 0.7679, 0.9683, 0.8605, 0.9379, 0.8605, 0.9379, 0.8605, 0.9683, 0.8605, 0.9677, 1.0, 0.9386, 1.0, 0.3403, 0.4722, 0.2983, 0.4849, 0.2916, 0.4593, 0.3317, 0.4472, 0.3317, 0.4472, 0.2916, 0.4593, 0.2895, 0.4483, 0.3274, 0.4368, 0.3274, 0.4368, 0.2895, 0.4483, 0.2882, 0.4418, 0.3248, 0.4307, 0.3248, 0.4307, 0.2882, 0.4418, 0.2868, 0.4352, 0.3223, 0.4245, 0.9062, 0.5461, 0.9375, 0.5461, 0.9376, 0.6592, 0.9062, 0.6592, 0.9062, 0.6592, 0.9376, 0.6592, 0.9375, 0.7679, 0.9062, 0.7679, 0.9062, 0.7679, 0.9375, 0.7679, 0.9371, 0.8605, 0.9067, 0.8605, 0.9067, 0.8605, 0.9371, 0.8605, 0.9364, 1.0, 0.9073, 1.0, 0.3819, 0.4503, 0.3433, 0.471, 0.3317, 0.4472, 0.3686, 0.4274, 0.3686, 0.4274, 0.3317, 0.4472, 0.3274, 0.4368, 0.3624, 0.4182, 0.3624, 0.4182, 0.3274, 0.4368, 0.3248, 0.4307, 0.3587, 0.4126, 0.3587, 0.4126, 0.3248, 0.4307, 0.3223, 0.4245, 0.3549, 0.407, 0.875, 0.5461, 0.9062, 0.5461, 0.9063, 0.6592, 0.8749, 0.6592, 0.8749, 0.6592, 0.9063, 0.6592, 0.9062, 0.7679, 0.875, 0.7679, 0.875, 0.7679, 0.9062, 0.7679, 0.9058, 0.8605, 0.8754, 0.8605, 0.8754, 0.8605, 0.9058, 0.8605, 0.9052, 1.0, 0.8761, 1.0, 0.4185, 0.4207, 0.3846, 0.4485, 0.3686, 0.4274, 0.4009, 0.4009, 0.4009, 0.4009, 0.3686, 0.4274, 0.3624, 0.4182, 0.393, 0.393, 0.393, 0.393, 0.3624, 0.4182, 0.3587, 0.4126, 0.3883, 0.3883, 0.3883, 0.3883, 0.3587, 0.4126, 0.3549, 0.407, 0.3836, 0.3836, 0.8438, 0.5461, 0.875, 0.5461, 0.8751, 0.6592, 0.8437, 0.6592, 0.8437, 0.6592, 0.8751, 0.6592, 0.875, 0.7679, 0.8438, 0.7679, 0.8438, 0.7679, 0.875, 0.7679, 0.8746, 0.8605, 0.8442, 0.8605, 0.8442, 0.8605, 0.8746, 0.8605, 0.8739, 1.0, 0.8448, 1.0, 0.4485, 0.3846, 0.4207, 0.4185, 0.4009, 0.4009, 0.4274, 0.3686, 0.4274, 0.3686, 0.4009, 0.4009, 0.393, 0.393, 0.4182, 0.3624, 0.4182, 0.3624, 0.393, 0.393, 0.3883, 0.3883, 0.4126, 0.3587, 0.4126, 0.3587, 0.3883, 0.3883, 0.3836, 0.3836, 0.407, 0.3549, 0.8125, 0.5461, 0.8438, 0.5461, 0.8438, 0.6592, 0.8124, 0.6592, 0.8124, 0.6592, 0.8438, 0.6592, 0.8438, 0.7679, 0.8125, 0.7679, 0.8125, 0.7679, 0.8438, 0.7679, 0.8433, 0.8605, 0.8129, 0.8605, 0.8129, 0.8605, 0.8433, 0.8605, 0.8427, 1.0, 0.8136, 1.0, 0.471, 0.3433, 0.4503, 0.3819, 0.4274, 0.3686, 0.4472, 0.3317, 0.4472, 0.3317, 0.4274, 0.3686, 0.4182, 0.3624, 0.4368, 0.3274, 0.4368, 0.3274, 0.4182, 0.3624, 0.4126, 0.3587, 0.4307, 0.3248, 0.4307, 0.3248, 0.4126, 0.3587, 0.407, 0.3549, 0.4245, 0.3223, 0.7812, 0.5461, 0.8125, 0.5461, 0.8126, 0.6592, 0.7812, 0.6592, 0.7812, 0.6592, 0.8126, 0.6592, 0.8125, 0.7679, 0.7812, 0.7679, 0.7812, 0.7679, 0.8125, 0.7679, 0.8121, 0.8605, 0.7817, 0.8605, 0.7817, 0.8605, 0.8121, 0.8605, 0.8114, 1.0, 0.7823, 1.0, 0.4849, 0.2983, 0.4722, 0.3403, 0.4472, 0.3317, 0.4593, 0.2916, 0.4593, 0.2916, 0.4472, 0.3317, 0.4368, 0.3274, 0.4483, 0.2895, 0.4483, 0.2895, 0.4368, 0.3274, 0.4307, 0.3248, 0.4418, 0.2882, 0.4418, 0.2882, 0.4307, 0.3248, 0.4245, 0.3223, 0.4352, 0.2868, 0.75, 0.5461, 0.7812, 0.5461, 0.7813, 0.6592, 0.7499, 0.6592, 0.7499, 0.6592, 0.7813, 0.6592, 0.7812, 0.7679, 0.75, 0.7679, 0.75, 0.7679, 0.7812, 0.7679, 0.7808, 0.8605, 0.7504, 0.8605, 0.7504, 0.8605, 0.7808, 0.8605, 0.7802, 1.0, 0.7511, 1.0, 0.4898, 0.2516, 0.4855, 0.2952, 0.4593, 0.2916, 0.4634, 0.25, 0.4634, 0.25, 0.4593, 0.2916, 0.4483, 0.2895, 0.4522, 0.25, 0.4522, 0.25, 0.4483, 0.2895, 0.4418, 0.2882, 0.4456, 0.25, 0.4456, 0.25, 0.4418, 0.2882, 0.4352, 0.2868, 0.4389, 0.25, 0.7188, 0.5461, 0.75, 0.5461, 0.7501, 0.6592, 0.7187, 0.6592, 0.7187, 0.6592, 0.7501, 0.6592, 0.75, 0.7679, 0.7188, 0.7679, 0.7188, 0.7679, 0.75, 0.7679, 0.7496, 0.8605, 0.7192, 0.8605, 0.7192, 0.8605, 0.7496, 0.8605, 0.7489, 1.0, 0.7198, 1.0, 0.4855, 0.2048, 0.4898, 0.2484, 0.4634, 0.25, 0.4593, 0.2084, 0.4593, 0.2084, 0.4634, 0.25, 0.4522, 0.25, 0.4483, 0.2105, 0.4483, 0.2105, 0.4522, 0.25, 0.4456, 0.25, 0.4418, 0.2118, 0.4418, 0.2118, 0.4456, 0.25, 0.4389, 0.25, 0.4352, 0.2132, 0.6875, 0.5461, 0.7188, 0.5461, 0.7188, 0.6592, 0.6874, 0.6592, 0.6874, 0.6592, 0.7188, 0.6592, 0.7188, 0.7679, 0.6875, 0.7679, 0.6875, 0.7679, 0.7188, 0.7679, 0.7183, 0.8605, 0.6879, 0.8605, 0.6879, 0.8605, 0.7183, 0.8605, 0.7177, 1.0, 0.6886, 1.0, 0.4722, 0.1597, 0.4849, 0.2017, 0.4593, 0.2084, 0.4472, 0.1683, 0.4472, 0.1683, 0.4593, 0.2084, 0.4483, 0.2105, 0.4368, 0.1726, 0.4368, 0.1726, 0.4483, 0.2105, 0.4418, 0.2118, 0.4307, 0.1752, 0.4307, 0.1752, 0.4418, 0.2118, 0.4352, 0.2132, 0.4245, 0.1777, 0.6562, 0.5461, 0.6875, 0.5461, 0.6876, 0.6592, 0.6562, 0.6592, 0.6562, 0.6592, 0.6876, 0.6592, 0.6875, 0.7679, 0.6562, 0.7679, 0.6562, 0.7679, 0.6875, 0.7679, 0.6871, 0.8605, 0.6567, 0.8605, 0.6567, 0.8605, 0.6871, 0.8605, 0.6864, 1.0, 0.6573, 1.0, 0.4503, 0.1181, 0.471, 0.1567, 0.4472, 0.1683, 0.4274, 0.1314, 0.4274, 0.1314, 0.4472, 0.1683, 0.4368, 0.1726, 0.4182, 0.1376, 0.4182, 0.1376, 0.4368, 0.1726, 0.4307, 0.1752, 0.4126, 0.1413, 0.4126, 0.1413, 0.4307, 0.1752, 0.4245, 0.1777, 0.407, 0.1451, 0.625, 0.5461, 0.6562, 0.5461, 0.6563, 0.6592, 0.6249, 0.6592, 0.6249, 0.6592, 0.6563, 0.6592, 0.6562, 0.7679, 0.625, 0.7679, 0.625, 0.7679, 0.6562, 0.7679, 0.6558, 0.8605, 0.6254, 0.8605, 0.6254, 0.8605, 0.6558, 0.8605, 0.6552, 1.0, 0.6261, 1.0, 0.4207, 0.08153, 0.4485, 0.1154, 0.4274, 0.1314, 0.4009, 0.09909, 0.4009, 0.09909, 0.4274, 0.1314, 0.4182, 0.1376, 0.393, 0.107, 0.393, 0.107, 0.4182, 0.1376, 0.4126, 0.1413, 0.3883, 0.1117, 0.3883, 0.1117, 0.4126, 0.1413, 0.407, 0.1451, 0.3836, 0.1164, 0.5938, 0.5461, 0.625, 0.5461, 0.6251, 0.6592, 0.5937, 0.6592, 0.5937, 0.6592, 0.6251, 0.6592, 0.625, 0.7679, 0.5938, 0.7679, 0.5938, 0.7679, 0.625, 0.7679, 0.6246, 0.8605, 0.5942, 0.8605, 0.5942, 0.8605, 0.6246, 0.8605, 0.6239, 1.0, 0.5948, 1.0, 0.3846, 0.05146, 0.4185, 0.07928, 0.4009, 0.09909, 0.3686, 0.07255, 0.3686, 0.07255, 0.4009, 0.09909, 0.393, 0.107, 0.3624, 0.08185, 0.3624, 0.08185, 0.393, 0.107, 0.3883, 0.1117, 0.3587, 0.08738, 0.3587, 0.08738, 0.3883, 0.1117, 0.3836, 0.1164, 0.3549, 0.09296, 0.5625, 0.5461, 0.5938, 0.5461, 0.5938, 0.6592, 0.5624, 0.6592, 0.5624, 0.6592, 0.5938, 0.6592, 0.5938, 0.7679, 0.5625, 0.7679, 0.5625, 0.7679, 0.5938, 0.7679, 0.5933, 0.8605, 0.5629, 0.8605, 0.5629, 0.8605, 0.5933, 0.8605, 0.5927, 1.0, 0.5636, 1.0, 0.3433, 0.02902, 0.3819, 0.0497, 0.3686, 0.07255, 0.3317, 0.05283, 0.3317, 0.05283, 0.3686, 0.07255, 0.3624, 0.08185, 0.3274, 0.06316, 0.3274, 0.06316, 0.3624, 0.08185, 0.3587, 0.08738, 0.3248, 0.06931, 0.3248, 0.06931, 0.3587, 0.08738, 0.3549, 0.09296, 0.3223, 0.07551, 0.5312, 0.5461, 0.5625, 0.5461, 0.5626, 0.6592, 0.5312, 0.6592, 0.5312, 0.6592, 0.5626, 0.6592, 0.5625, 0.7679, 0.5312, 0.7679, 0.5312, 0.7679, 0.5625, 0.7679, 0.5621, 0.8605, 0.5317, 0.8605, 0.5317, 0.8605, 0.5621, 0.8605, 0.5614, 1.0, 0.5323, 1.0, 0.2983, 0.01507, 0.3403, 0.02781, 0.3317, 0.05283, 0.2916, 0.04068, 0.2916, 0.04068, 0.3317, 0.05283, 0.3274, 0.06316, 0.2895, 0.05165, 0.2895, 0.05165, 0.3274, 0.06316, 0.3248, 0.06931, 0.2882, 0.05818, 0.2882, 0.05818, 0.3248, 0.06931, 0.3223, 0.07551, 0.2868, 0.06476, 0.5, 0.5461, 0.5312, 0.5461, 0.5313, 0.6592, 0.4999, 0.6592, 0.4999, 0.6592, 0.5313, 0.6592, 0.5312, 0.7679, 0.5, 0.7679, 0.5, 0.7679, 0.5312, 0.7679, 0.5308, 0.8605, 0.5004, 0.8605, 0.5004, 0.8605, 0.5308, 0.8605, 0.5302, 1.0, 0.5011, 1.0, 0.2516, 0.01016, 0.2952, 0.01446, 0.2916, 0.04068, 0.25, 0.03658, 0.25, 0.03658, 0.2916, 0.04068, 0.2895, 0.05165, 0.25, 0.04777, 0.25, 0.04777, 0.2895, 0.05165, 0.2882, 0.05818, 0.25, 0.05442, 0.25, 0.05442, 0.2882, 0.05818, 0.2868, 0.06476, 0.25, 0.06113, 0.4688, 0.5461, 0.5, 0.5461, 0.5001, 0.6592, 0.4687, 0.6592, 0.4687, 0.6592, 0.5001, 0.6592, 0.5, 0.7679, 0.4688, 0.7679, 0.4688, 0.7679, 0.5, 0.7679, 0.4996, 0.8605, 0.4692, 0.8605, 0.4692, 0.8605, 0.4996, 0.8605, 0.4989, 1.0, 0.4698, 1.0, 0.2048, 0.01446, 0.2484, 0.01016, 0.25, 0.03658, 0.2084, 0.04068, 0.2084, 0.04068, 0.25, 0.03658, 0.25, 0.04777, 0.2105, 0.05165, 0.2105, 0.05165, 0.25, 0.04777, 0.25, 0.05442, 0.2118, 0.05818, 0.2118, 0.05818, 0.25, 0.05442, 0.25, 0.06113, 0.2132, 0.06476, 0.4375, 0.5461, 0.4688, 0.5461, 0.4688, 0.6592, 0.4374, 0.6592, 0.4374, 0.6592, 0.4688, 0.6592, 0.4688, 0.7679, 0.4375, 0.7679, 0.4375, 0.7679, 0.4688, 0.7679, 0.4683, 0.8605, 0.4379, 0.8605, 0.4379, 0.8605, 0.4683, 0.8605, 0.4677, 1.0, 0.4386, 1.0, 0.1597, 0.02781, 0.2017, 0.01507, 0.2084, 0.04068, 0.1683, 0.05283, 0.1683, 0.05283, 0.2084, 0.04068, 0.2105, 0.05165, 0.1726, 0.06316, 0.1726, 0.06316, 0.2105, 0.05165, 0.2118, 0.05818, 0.1752, 0.06931, 0.1752, 0.06931, 0.2118, 0.05818, 0.2132, 0.06476, 0.1777, 0.07551, 0.4062, 0.5461, 0.4375, 0.5461, 0.4376, 0.6592, 0.4062, 0.6592, 0.4062, 0.6592, 0.4376, 0.6592, 0.4375, 0.7679, 0.4062, 0.7679, 0.4062, 0.7679, 0.4375, 0.7679, 0.4371, 0.8605, 0.4067, 0.8605, 0.4067, 0.8605, 0.4371, 0.8605, 0.4364, 1.0, 0.4073, 1.0, 0.1181, 0.0497, 0.1567, 0.02902, 0.1683, 0.05283, 0.1314, 0.07255, 0.1314, 0.07255, 0.1683, 0.05283, 0.1726, 0.06316, 0.1376, 0.08185, 0.1376, 0.08185, 0.1726, 0.06316, 0.1752, 0.06931, 0.1413, 0.08738, 0.1413, 0.08738, 0.1752, 0.06931, 0.1777, 0.07551, 0.1451, 0.09296, 0.375, 0.5461, 0.4062, 0.5461, 0.4063, 0.6592, 0.3749, 0.6592, 0.3749, 0.6592, 0.4063, 0.6592, 0.4062, 0.7679, 0.375, 0.7679, 0.375, 0.7679, 0.4062, 0.7679, 0.4058, 0.8605, 0.3754, 0.8605, 0.3754, 0.8605, 0.4058, 0.8605, 0.4052, 1.0, 0.3761, 1.0, 0.08153, 0.07928, 0.1154, 0.05146, 0.1314, 0.07255, 0.09909, 0.09909, 0.09909, 0.09909, 0.1314, 0.07255, 0.1376, 0.08185, 0.107, 0.107, 0.107, 0.107, 0.1376, 0.08185, 0.1413, 0.08738, 0.1117, 0.1117, 0.1117, 0.1117, 0.1413, 0.08738, 0.1451, 0.09296, 0.1164, 0.1164, 0.3438, 0.5461, 0.375, 0.5461, 0.3751, 0.6592, 0.3437, 0.6592, 0.3437, 0.6592, 0.3751, 0.6592, 0.375, 0.7679, 0.3438, 0.7679, 0.3438, 0.7679, 0.375, 0.7679, 0.3746, 0.8605, 0.3442, 0.8605, 0.3442, 0.8605, 0.3746, 0.8605, 0.3739, 1.0, 0.3448, 1.0, 0.05146, 0.1154, 0.07928, 0.08153, 0.09909, 0.09909, 0.07255, 0.1314, 0.07255, 0.1314, 0.09909, 0.09909, 0.107, 0.107, 0.08185, 0.1376, 0.08185, 0.1376, 0.107, 0.107, 0.1117, 0.1117, 0.08738, 0.1413, 0.08738, 0.1413, 0.1117, 0.1117, 0.1164, 0.1164, 0.09296, 0.1451, 0.3125, 0.5461, 0.3438, 0.5461, 0.3438, 0.6592, 0.3124, 0.6592, 0.3124, 0.6592, 0.3438, 0.6592, 0.3438, 0.7679, 0.3125, 0.7679, 0.3125, 0.7679, 0.3438, 0.7679, 0.3433, 0.8605, 0.3129, 0.8605, 0.3129, 0.8605, 0.3433, 0.8605, 0.3427, 1.0, 0.3136, 1.0, 0.02902, 0.1567, 0.0497, 0.1181, 0.07255, 0.1314, 0.05283, 0.1683, 0.05283, 0.1683, 0.07255, 0.1314, 0.08185, 0.1376, 0.06316, 0.1726, 0.06316, 0.1726, 0.08185, 0.1376, 0.08738, 0.1413, 0.06931, 0.1752, 0.06931, 0.1752, 0.08738, 0.1413, 0.09296, 0.1451, 0.07551, 0.1777, 0.2812, 0.5461, 0.3125, 0.5461, 0.3126, 0.6592, 0.2812, 0.6592, 0.2812, 0.6592, 0.3126, 0.6592, 0.3125, 0.7679, 0.2812, 0.7679, 0.2812, 0.7679, 0.3125, 0.7679, 0.3121, 0.8605, 0.2817, 0.8605, 0.2817, 0.8605, 0.3121, 0.8605, 0.3114, 1.0, 0.2823, 1.0, 0.01507, 0.2017, 0.02781, 0.1597, 0.05283, 0.1683, 0.04068, 0.2084, 0.04068, 0.2084, 0.05283, 0.1683, 0.06316, 0.1726, 0.05165, 0.2105, 0.05165, 0.2105, 0.06316, 0.1726, 0.06931, 0.1752, 0.05818, 0.2118, 0.05818, 0.2118, 0.06931, 0.1752, 0.07551, 0.1777, 0.06476, 0.2132, 0.25, 0.5461, 0.2812, 0.5461, 0.2813, 0.6592, 0.2499, 0.6592, 0.2499, 0.6592, 0.2813, 0.6592, 0.2812, 0.7679, 0.25, 0.7679, 0.25, 0.7679, 0.2812, 0.7679, 0.2808, 0.8605, 0.2504, 0.8605, 0.2504, 0.8605, 0.2808, 0.8605, 0.2802, 1.0, 0.2511, 1.0, 0.01016, 0.2484, 0.01446, 0.2048, 0.04068, 0.2084, 0.03658, 0.25, 0.03658, 0.25, 0.04068, 0.2084, 0.05165, 0.2105, 0.04777, 0.25, 0.04777, 0.25, 0.05165, 0.2105, 0.05818, 0.2118, 0.05442, 0.25, 0.05442, 0.25, 0.05818, 0.2118, 0.06476, 0.2132, 0.06113, 0.25, 0.2188, 0.5461, 0.25, 0.5461, 0.2501, 0.6592, 0.2187, 0.6592, 0.2187, 0.6592, 0.2501, 0.6592, 0.25, 0.7679, 0.2188, 0.7679, 0.2188, 0.7679, 0.25, 0.7679, 0.2496, 0.8605, 0.2192, 0.8605, 0.2192, 0.8605, 0.2496, 0.8605, 0.2489, 1.0, 0.2198, 1.0, 0.01446, 0.2952, 0.01016, 0.2516, 0.03658, 0.25, 0.04068, 0.2916, 0.04068, 0.2916, 0.03658, 0.25, 0.04777, 0.25, 0.05165, 0.2895, 0.05165, 0.2895, 0.04777, 0.25, 0.05442, 0.25, 0.05818, 0.2882, 0.05818, 0.2882, 0.05442, 0.25, 0.06113, 0.25, 0.06476, 0.2868, 0.1875, 0.5461, 0.2188, 0.5461, 0.2188, 0.6592, 0.1874, 0.6592, 0.1874, 0.6592, 0.2188, 0.6592, 0.2188, 0.7679, 0.1875, 0.7679, 0.1875, 0.7679, 0.2188, 0.7679, 0.2183, 0.8605, 0.1879, 0.8605, 0.1879, 0.8605, 0.2183, 0.8605, 0.2177, 1.0, 0.1886, 1.0, 0.02781, 0.3403, 0.01507, 0.2983, 0.04068, 0.2916, 0.05283, 0.3317, 0.05283, 0.3317, 0.04068, 0.2916, 0.05165, 0.2895, 0.06316, 0.3274, 0.06316, 0.3274, 0.05165, 0.2895, 0.05818, 0.2882, 0.06931, 0.3248, 0.06931, 0.3248, 0.05818, 0.2882, 0.06476, 0.2868, 0.07551, 0.3223, 0.1562, 0.5461, 0.1875, 0.5461, 0.1876, 0.6592, 0.1562, 0.6592, 0.1562, 0.6592, 0.1876, 0.6592, 0.1875, 0.7679, 0.1562, 0.7679, 0.1562, 0.7679, 0.1875, 0.7679, 0.1871, 0.8605, 0.1567, 0.8605, 0.1567, 0.8605, 0.1871, 0.8605, 0.1864, 1.0, 0.1573, 1.0, 0.0497, 0.3819, 0.02902, 0.3433, 0.05283, 0.3317, 0.07255, 0.3686, 0.07255, 0.3686, 0.05283, 0.3317, 0.06316, 0.3274, 0.08185, 0.3624, 0.08185, 0.3624, 0.06316, 0.3274, 0.06931, 0.3248, 0.08738, 0.3587, 0.08738, 0.3587, 0.06931, 0.3248, 0.07551, 0.3223, 0.09296, 0.3549, 0.125, 0.5461, 0.1562, 0.5461, 0.1563, 0.6592, 0.1249, 0.6592, 0.1249, 0.6592, 0.1563, 0.6592, 0.1562, 0.7679, 0.125, 0.7679, 0.125, 0.7679, 0.1562, 0.7679, 0.1558, 0.8605, 0.1254, 0.8605, 0.1254, 0.8605, 0.1558, 0.8605, 0.1552, 1.0, 0.1261, 1.0, 0.07928, 0.4185, 0.05146, 0.3846, 0.07255, 0.3686, 0.09909, 0.4009, 0.09909, 0.4009, 0.07255, 0.3686, 0.08185, 0.3624, 0.107, 0.393, 0.107, 0.393, 0.08185, 0.3624, 0.08738, 0.3587, 0.1117, 0.3883, 0.1117, 0.3883, 0.08738, 0.3587, 0.09296, 0.3549, 0.1164, 0.3836, 0.09375, 0.5461, 0.125, 0.5461, 0.1251, 0.6592, 0.09366, 0.6592, 0.09366, 0.6592, 0.1251, 0.6592, 0.125, 0.7679, 0.09375, 0.7679, 0.09375, 0.7679, 0.125, 0.7679, 0.1246, 0.8605, 0.09417, 0.8605, 0.09417, 0.8605, 0.1246, 0.8605, 0.1239, 1.0, 0.09481, 1.0, 0.1154, 0.4485, 0.08153, 0.4207, 0.09909, 0.4009, 0.1314, 0.4274, 0.1314, 0.4274, 0.09909, 0.4009, 0.107, 0.393, 0.1376, 0.4182, 0.1376, 0.4182, 0.107, 0.393, 0.1117, 0.3883, 0.1413, 0.4126, 0.1413, 0.4126, 0.1117, 0.3883, 0.1164, 0.3836, 0.1451, 0.407, 0.0625, 0.5461, 0.09375, 0.5461, 0.09384, 0.6592, 0.06241, 0.6592, 0.06241, 0.6592, 0.09384, 0.6592, 0.09375, 0.7679, 0.0625, 0.7679, 0.0625, 0.7679, 0.09375, 0.7679, 0.09333, 0.8605, 0.06292, 0.8605, 0.06292, 0.8605, 0.09333, 0.8605, 0.09269, 1.0, 0.06356, 1.0, 0.1567, 0.471, 0.1181, 0.4503, 0.1314, 0.4274, 0.1683, 0.4472, 0.1683, 0.4472, 0.1314, 0.4274, 0.1376, 0.4182, 0.1726, 0.4368, 0.1726, 0.4368, 0.1376, 0.4182, 0.1413, 0.4126, 0.1752, 0.4307, 0.1752, 0.4307, 0.1413, 0.4126, 0.1451, 0.407, 0.1777, 0.4245, 0.03125, 0.5461, 0.0625, 0.5461, 0.06259, 0.6592, 0.03116, 0.6592, 0.03116, 0.6592, 0.06259, 0.6592, 0.0625, 0.7679, 0.03125, 0.7679, 0.03125, 0.7679, 0.0625, 0.7679, 0.06208, 0.8605, 0.03167, 0.8605, 0.03167, 0.8605, 0.06208, 0.8605, 0.06144, 1.0, 0.03231, 1.0, 0.2017, 0.4849, 0.1597, 0.4722, 0.1683, 0.4472, 0.2084, 0.4593, 0.2084, 0.4593, 0.1683, 0.4472, 0.1726, 0.4368, 0.2105, 0.4483, 0.2105, 0.4483, 0.1726, 0.4368, 0.1752, 0.4307, 0.2118, 0.4418, 0.2118, 0.4418, 0.1752, 0.4307, 0.1777, 0.4245, 0.2132, 0.4352, 0.0, 0.5461, 0.03125, 0.5461, 0.03134, 0.6592, -8.551e-05, 0.6592, -8.551e-05, 0.6592, 0.03134, 0.6592, 0.03125, 0.7679, 0.0, 0.7679, 0.0, 0.7679, 0.03125, 0.7679, 0.03083, 0.8605, 0.000417, 0.8605, 0.000417, 0.8605, 0.03083, 0.8605, 0.03019, 1.0, 0.001059, 1.0, 0.2484, 0.4898, 0.2048, 0.4855, 0.2084, 0.4593, 0.25, 0.4634, 0.25, 0.4634, 0.2084, 0.4593, 0.2105, 0.4483, 0.25, 0.4522, 0.25, 0.4522, 0.2105, 0.4483, 0.2118, 0.4418, 0.25, 0.4456, 0.25, 0.4456, 0.2118, 0.4418, 0.2132, 0.4352, 0.25, 0.4389, 0.2868, 0.4352, 0.25, 0.4389, 0.2132, 0.4352, 0.1777, 0.4245, 0.1451, 0.407, 0.1164, 0.3836, 0.09296, 0.3549, 0.07551, 0.3223, 0.06476, 0.2868, 0.06113, 0.25, 0.06476, 0.2132, 0.07551, 0.1777, 0.09296, 0.1451, 0.1164, 0.1164, 0.1451, 0.09296, 0.1777, 0.07551, 0.2132, 0.06476, 0.25, 0.06113, 0.2868, 0.06476, 0.3223, 0.07551, 0.3549, 0.09296, 0.3836, 0.1164, 0.407, 0.1451, 0.4245, 0.1777, 0.4352, 0.2132, 0.4389, 0.25, 0.4352, 0.2868, 0.4245, 0.3223, 0.407, 0.3549, 0.3836, 0.3836, 0.3549, 0.407, 0.3223, 0.4245, 0.4688, 0.5, 0.4375, 0.5, 0.4375, 0.5, 0.4688, 0.5, 0.1875, 0.5, 0.1562, 0.5, 0.1562, 0.5, 0.1875, 0.5, 0.875, 0.5, 0.8438, 0.5, 0.8438, 0.5, 0.875, 0.5, 0.5938, 0.5, 0.5625, 0.5, 0.5625, 0.5, 0.5938, 0.5, 0.3125, 0.5, 0.2812, 0.5, 0.2812, 0.5, 0.3125, 0.5, 1.0, 0.5, 0.9688, 0.5, 0.9688, 0.5, 1.0, 0.5, 0.03125, 0.5, 0.0, 0.5, 0.0, 0.5, 0.03125, 0.5, 0.7188, 0.5, 0.6875, 0.5, 0.6875, 0.5, 0.7188, 0.5, 0.4375, 0.5, 0.4062, 0.5, 0.4062, 0.5, 0.4375, 0.5, 0.1562, 0.5, 0.125, 0.5, 0.125, 0.5, 0.1562, 0.5, 0.8438, 0.5, 0.8125, 0.5, 0.8125, 0.5, 0.8438, 0.5, 0.5625, 0.5, 0.5312, 0.5, 0.5312, 0.5, 0.5625, 0.5, 0.2812, 0.5, 0.25, 0.5, 0.25, 0.5, 0.2812, 0.5, 0.9688, 0.5, 0.9375, 0.5, 0.9375, 0.5, 0.9688, 0.5, 0.6875, 0.5, 0.6562, 0.5, 0.6562, 0.5, 0.6875, 0.5, 0.4062, 0.5, 0.375, 0.5, 0.375, 0.5, 0.4062, 0.5, 0.125, 0.5, 0.09375, 0.5, 0.09375, 0.5, 0.125, 0.5, 0.8125, 0.5, 0.7812, 0.5, 0.7812, 0.5, 0.8125, 0.5, 0.5312, 0.5, 0.5, 0.5, 0.5, 0.5, 0.5312, 0.5, 0.25, 0.5, 0.2188, 0.5, 0.2188, 0.5, 0.25, 0.5, 0.9375, 0.5, 0.9062, 0.5, 0.9062, 0.5, 0.9375, 0.5, 0.6562, 0.5, 0.625, 0.5, 0.625, 0.5, 0.6562, 0.5, 0.375, 0.5, 0.3438, 0.5, 0.3438, 0.5, 0.375, 0.5, 0.09375, 0.5, 0.0625, 0.5, 0.0625, 0.5, 0.09375, 0.5, 0.7812, 0.5, 0.75, 0.5, 0.75, 0.5, 0.7812, 0.5, 0.5, 0.5, 0.4688, 0.5, 0.4688, 0.5, 0.5, 0.5, 0.2188, 0.5, 0.1875, 0.5, 0.1875, 0.5, 0.2188, 0.5, 0.9062, 0.5, 0.875, 0.5, 0.875, 0.5, 0.9062, 0.5, 0.625, 0.5, 0.5938, 0.5, 0.5938, 0.5, 0.625, 0.5, 0.3438, 0.5, 0.3125, 0.5, 0.3125, 0.5, 0.3438, 0.5, 0.0625, 0.5, 0.03125, 0.5, 0.03125, 0.5, 0.0625, 0.5, 0.75, 0.5, 0.7188, 0.5, 0.7188, 0.5, 0.75, 0.5, 0.4375, 0.5, 0.4062, 0.5, 0.4062, 0.5, 0.4375, 0.5, 1.0, 0.5, 0.9688, 0.5, 0.9688, 0.5, 1.0, 0.5, 0.1562, 0.5, 0.125, 0.5, 0.125, 0.5, 0.1562, 0.5, 0.7188, 0.5, 0.6875, 0.5, 0.6875, 0.5, 0.7188, 0.5, 0.1875, 0.5, 0.1562, 0.5, 0.1562, 0.5, 0.1875, 0.5, 0.75, 0.5, 0.7188, 0.5, 0.7188, 0.5, 0.75, 0.5, 0.4688, 0.5, 0.4375, 0.5, 0.4375, 0.5, 0.4688, 0.5, 0.5, 0.5, 0.4688, 0.5, 0.4688, 0.5, 0.5, 0.5, 0.2188, 0.5, 0.1875, 0.5, 0.1875, 0.5, 0.2188, 0.5, 0.7812, 0.5, 0.75, 0.5, 0.75, 0.5, 0.7812, 0.5, 0.25, 0.5, 0.2188, 0.5, 0.2188, 0.5, 0.25, 0.5, 0.8125, 0.5, 0.7812, 0.5, 0.7812, 0.5, 0.8125, 0.5, 0.5312, 0.5, 0.5, 0.5, 0.5, 0.5, 0.5312, 0.5, 0.5625, 0.5, 0.5312, 0.5, 0.5312, 0.5, 0.5625, 0.5, 0.2812, 0.5, 0.25, 0.5, 0.25, 0.5, 0.2812, 0.5, 0.8438, 0.5, 0.8125, 0.5, 0.8125, 0.5, 0.8438, 0.5, 0.3125, 0.5, 0.2812, 0.5, 0.2812, 0.5, 0.3125, 0.5, 0.875, 0.5, 0.8438, 0.5, 0.8438, 0.5, 0.875, 0.5, 0.03125, 0.5, 0.0, 0.5, 0.0, 0.5, 0.03125, 0.5, 0.5938, 0.5, 0.5625, 0.5, 0.5625, 0.5, 0.5938, 0.5, 0.0625, 0.5, 0.03125, 0.5, 0.03125, 0.5, 0.0625, 0.5, 0.625, 0.5, 0.5938, 0.5, 0.5938, 0.5, 0.625, 0.5, 0.3438, 0.5, 0.3125, 0.5, 0.3125, 0.5, 0.3438, 0.5, 0.9062, 0.5, 0.875, 0.5, 0.875, 0.5, 0.9062, 0.5, 0.375, 0.5, 0.3438, 0.5, 0.3438, 0.5, 0.375, 0.5, 0.9375, 0.5, 0.9062, 0.5, 0.9062, 0.5, 0.9375, 0.5, 0.09375, 0.5, 0.0625, 0.5, 0.0625, 0.5, 0.09375, 0.5, 0.6562, 0.5, 0.625, 0.5, 0.625, 0.5, 0.6562, 0.5, 0.125, 0.5, 0.09375, 0.5, 0.09375, 0.5, 0.125, 0.5, 0.6875, 0.5, 0.6562, 0.5, 0.6562, 0.5, 0.6875, 0.5, 0.4062, 0.5, 0.375, 0.5, 0.375, 0.5, 0.4062, 0.5, 0.8438, 0.5, 0.8125, 0.5, 0.8125, 0.5, 0.8438, 0.5, 0.3438, 0.5, 0.3125, 0.5, 0.3125, 0.5, 0.3438, 0.5, 0.7812, 0.5, 0.75, 0.5, 0.75, 0.5, 0.7812, 0.5, 0.375, 0.5, 0.3438, 0.5, 0.3438, 0.5, 0.375, 0.5, 0.8125, 0.5, 0.7812, 0.5, 0.7812, 0.5, 0.8125, 0.5, 0.4062, 0.5, 0.375, 0.5, 0.375, 0.5, 0.4062, 0.5, 0.8438, 0.5, 0.8125, 0.5, 0.8125, 0.5, 0.8438, 0.5, 0.4375, 0.5, 0.4062, 0.5, 0.4062, 0.5, 0.4375, 0.5, 0.03125, 0.5, 0.0, 0.5, 0.0, 0.5, 0.03125, 0.5, 0.875, 0.5, 0.8438, 0.5, 0.8438, 0.5, 0.875, 0.5, 0.4688, 0.5, 0.4375, 0.5, 0.4375, 0.5, 0.4688, 0.5, 0.0625, 0.5, 0.03125, 0.5, 0.03125, 0.5, 0.0625, 0.5, 0.9062, 0.5, 0.875, 0.5, 0.875, 0.5, 0.9062, 0.5, 0.5, 0.5, 0.4688, 0.5, 0.4688, 0.5, 0.5, 0.5, 0.09375, 0.5, 0.0625, 0.5, 0.0625, 0.5, 0.09375, 0.5, 0.9375, 0.5, 0.9062, 0.5, 0.9062, 0.5, 0.9375, 0.5, 0.5312, 0.5, 0.5, 0.5, 0.5, 0.5, 0.5312, 0.5, 0.125, 0.5, 0.09375, 0.5, 0.09375, 0.5, 0.125, 0.5, 0.9688, 0.5, 0.9375, 0.5, 0.9375, 0.5, 0.9688, 0.5, 0.5625, 0.5, 0.5312, 0.5, 0.5312, 0.5, 0.5625, 0.5, 0.1562, 0.5, 0.125, 0.5, 0.125, 0.5, 0.1562, 0.5, 1.0, 0.5, 0.9688, 0.5, 0.9688, 0.5, 1.0, 0.5, 0.5938, 0.5, 0.5625, 0.5, 0.5625, 0.5, 0.5938, 0.5, 0.1875, 0.5, 0.1562, 0.5, 0.1562, 0.5, 0.1875, 0.5, 0.625, 0.5, 0.5938, 0.5, 0.5938, 0.5, 0.625, 0.5, 0.2188, 0.5, 0.1875, 0.5, 0.1875, 0.5, 0.2188, 0.5, 0.6562, 0.5, 0.625, 0.5, 0.625, 0.5, 0.6562, 0.5, 0.25, 0.5, 0.2188, 0.5, 0.2188, 0.5, 0.25, 0.5, 0.6875, 0.5, 0.6562, 0.5, 0.6562, 0.5, 0.6875, 0.5, 0.2812, 0.5, 0.25, 0.5, 0.25, 0.5, 0.2812, 0.5, 0.7188, 0.5, 0.6875, 0.5, 0.6875, 0.5, 0.7188, 0.5, 0.3125, 0.5, 0.2812, 0.5, 0.2812, 0.5, 0.3125, 0.5, 0.9375, 0.5, 0.9062, 0.5, 0.9062, 0.5, 0.9375, 0.5, 0.4375, 0.5, 0.4062, 0.5, 0.4062, 0.5, 0.4375, 0.5, 0.03125, 0.5, 0.0, 0.5, 0.0, 0.5, 0.03125, 0.5, 0.875, 0.5, 0.8438, 0.5, 0.8438, 0.5, 0.875, 0.5, 0.4688, 0.5, 0.4375, 0.5, 0.4375, 0.5, 0.4688, 0.5, 0.0625, 0.5, 0.03125, 0.5, 0.03125, 0.5, 0.0625, 0.5, 0.9062, 0.5, 0.875, 0.5, 0.875, 0.5, 0.9062, 0.5, 0.5, 0.5, 0.4688, 0.5, 0.4688, 0.5, 0.5, 0.5, 0.09375, 0.5, 0.0625, 0.5, 0.0625, 0.5, 0.09375, 0.5, 0.9375, 0.5, 0.9062, 0.5, 0.9062, 0.5, 0.9375, 0.5, 0.5312, 0.5, 0.5, 0.5, 0.5, 0.5, 0.5312, 0.5, 0.125, 0.5, 0.09375, 0.5, 0.09375, 0.5, 0.125, 0.5, 0.9688, 0.5, 0.9375, 0.5, 0.9375, 0.5, 0.9688, 0.5, 0.5625, 0.5, 0.5312, 0.5, 0.5312, 0.5, 0.5625, 0.5, 0.1562, 0.5, 0.125, 0.5, 0.125, 0.5, 0.1562, 0.5, 1.0, 0.5, 0.9688, 0.5, 0.9688, 0.5, 1.0, 0.5, 0.5938, 0.5, 0.5625, 0.5, 0.5625, 0.5, 0.5938, 0.5, 0.1875, 0.5, 0.1562, 0.5, 0.1562, 0.5, 0.1875, 0.5, 0.625, 0.5, 0.5938, 0.5, 0.5938, 0.5, 0.625, 0.5, 0.2188, 0.5, 0.1875, 0.5, 0.1875, 0.5, 0.2188, 0.5, 0.6562, 0.5, 0.625, 0.5, 0.625, 0.5, 0.6562, 0.5, 0.25, 0.5, 0.2188, 0.5, 0.2188, 0.5, 0.25, 0.5, 0.6875, 0.5, 0.6562, 0.5, 0.6562, 0.5, 0.6875, 0.5, 0.2812, 0.5, 0.25, 0.5, 0.25, 0.5, 0.2812, 0.5, 0.7188, 0.5, 0.6875, 0.5, 0.6875, 0.5, 0.7188, 0.5, 0.3125, 0.5, 0.2812, 0.5, 0.2812, 0.5, 0.3125, 0.5, 0.75, 0.5, 0.7188, 0.5, 0.7188, 0.5, 0.75, 0.5, 0.3438, 0.5, 0.3125, 0.5, 0.3125, 0.5, 0.3438, 0.5, 0.7812, 0.5, 0.75, 0.5, 0.75, 0.5, 0.7812, 0.5, 0.375, 0.5, 0.3438, 0.5, 0.3438, 0.5, 0.375, 0.5, 0.8125, 0.5, 0.7812, 0.5, 0.7812, 0.5, 0.8125, 0.5, 0.4062, 0.5, 0.375, 0.5, 0.375, 0.5, 0.4062, 0.5, 0.625, 0.5, 0.5938, 0.5, 0.5938, 0.5, 0.625, 0.5, 0.5312, 0.5, 0.5, 0.5, 0.5, 0.5, 0.5312, 0.5, 0.125, 0.5, 0.09375, 0.5, 0.09375, 0.5, 0.125, 0.5, 0.9688, 0.5, 0.9375, 0.5, 0.9375, 0.5, 0.9688, 0.5, 0.5625, 0.5, 0.5312, 0.5, 0.5312, 0.5, 0.5625, 0.5, 0.1562, 0.5, 0.125, 0.5, 0.125, 0.5, 0.1562, 0.5, 1.0, 0.5, 0.9688, 0.5, 0.9688, 0.5, 1.0, 0.5, 0.5938, 0.5, 0.5625, 0.5, 0.5625, 0.5, 0.5938, 0.5, 0.1875, 0.5, 0.1562, 0.5, 0.1562, 0.5, 0.1875, 0.5, 0.625, 0.5, 0.5938, 0.5, 0.5938, 0.5, 0.625, 0.5, 0.2188, 0.5, 0.1875, 0.5, 0.1875, 0.5, 0.2188, 0.5, 0.6562, 0.5, 0.625, 0.5, 0.625, 0.5, 0.6562, 0.5, 0.25, 0.5, 0.2188, 0.5, 0.2188, 0.5, 0.25, 0.5, 0.6875, 0.5, 0.6562, 0.5, 0.6562, 0.5, 0.6875, 0.5, 0.2812, 0.5, 0.25, 0.5, 0.25, 0.5, 0.2812, 0.5, 0.7188, 0.5, 0.6875, 0.5, 0.6875, 0.5, 0.7188, 0.5, 0.3125, 0.5, 0.2812, 0.5, 0.2812, 0.5, 0.3125, 0.5, 0.75, 0.5, 0.7188, 0.5, 0.7188, 0.5, 0.75, 0.5, 0.3438, 0.5, 0.3125, 0.5, 0.3125, 0.5, 0.3438, 0.5, 0.7812, 0.5, 0.75, 0.5, 0.75, 0.5, 0.7812, 0.5, 0.375, 0.5, 0.3438, 0.5, 0.3438, 0.5, 0.375, 0.5, 0.8125, 0.5, 0.7812, 0.5, 0.7812, 0.5, 0.8125, 0.5, 0.4062, 0.5, 0.375, 0.5, 0.375, 0.5, 0.4062, 0.5, 0.8438, 0.5, 0.8125, 0.5, 0.8125, 0.5, 0.8438, 0.5, 0.4375, 0.5, 0.4062, 0.5, 0.4062, 0.5, 0.4375, 0.5, 0.03125, 0.5, 0.0, 0.5, 0.0, 0.5, 0.03125, 0.5, 0.875, 0.5, 0.8438, 0.5, 0.8438, 0.5, 0.875, 0.5, 0.4688, 0.5, 0.4375, 0.5, 0.4375, 0.5, 0.4688, 0.5, 0.0625, 0.5, 0.03125, 0.5, 0.03125, 0.5, 0.0625, 0.5, 0.9062, 0.5, 0.875, 0.5, 0.875, 0.5, 0.9062, 0.5, 0.5, 0.5, 0.4688, 0.5, 0.4688, 0.5, 0.5, 0.5, 0.09375, 0.5, 0.0625, 0.5, 0.0625, 0.5, 0.09375, 0.5, 0.75, 0.49, 0.7968, 0.4854, 0.8418, 0.4717, 0.8833, 0.4496, 0.9197, 0.4197, 0.9496, 0.3833, 0.9717, 0.3418, 0.9854, 0.2968, 0.99, 0.25, 0.9854, 0.2032, 0.9717, 0.1582, 0.9496, 0.1167, 0.9197, 0.08029, 0.8833, 0.05045, 0.8418, 0.02827, 0.7968, 0.01461, 0.75, 0.01, 0.7032, 0.01461, 0.6582, 0.02827, 0.6167, 0.05045, 0.5803, 0.08029, 0.5504, 0.1167, 0.5283, 0.1582, 0.5146, 0.2032, 0.51, 0.25, 0.5146, 0.2968, 0.5283, 0.3418, 0.5504, 0.3833, 0.5803, 0.4197, 0.6167, 0.4496, 0.6582, 0.4717, 0.7032, 0.4854, 0.2188, 0.5, 0.1875, 0.5, 0.1875, 0.5, 0.2188, 0.5, 0.6562, 0.5, 0.625, 0.5, 0.625, 0.5, 0.6562, 0.5, 0.25, 0.5, 0.2188, 0.5, 0.2188, 0.5, 0.25, 0.5, 0.6875, 0.5, 0.6562, 0.5, 0.6562, 0.5, 0.6875, 0.5, 0.2812, 0.5, 0.25, 0.5, 0.25, 0.5, 0.2812, 0.5, 0.7188, 0.5, 0.6875, 0.5, 0.6875, 0.5, 0.7188, 0.5, 0.3125, 0.5, 0.2812, 0.5, 0.2812, 0.5, 0.3125, 0.5, 0.75, 0.5, 0.7188, 0.5, 0.7188, 0.5, 0.75, 0.5, 0.3438, 0.5, 0.3125, 0.5, 0.3125, 0.5, 0.3438, 0.5, 0.7812, 0.5, 0.75, 0.5, 0.75, 0.5, 0.7812, 0.5, 0.375, 0.5, 0.3438, 0.5, 0.3438, 0.5, 0.375, 0.5, 0.8125, 0.5, 0.7812, 0.5, 0.7812, 0.5, 0.8125, 0.5, 0.4062, 0.5, 0.375, 0.5, 0.375, 0.5, 0.4062, 0.5, 0.8438, 0.5, 0.8125, 0.5, 0.8125, 0.5, 0.8438, 0.5, 0.4375, 0.5, 0.4062, 0.5, 0.4062, 0.5, 0.4375, 0.5, 0.03125, 0.5, 0.0, 0.5, 0.0, 0.5, 0.03125, 0.5, 0.875, 0.5, 0.8438, 0.5, 0.8438, 0.5, 0.875, 0.5, 0.4688, 0.5, 0.4375, 0.5, 0.4375, 0.5, 0.4688, 0.5, 0.0625, 0.5, 0.03125, 0.5, 0.03125, 0.5, 0.0625, 0.5, 0.9062, 0.5, 0.875, 0.5, 0.875, 0.5, 0.9062, 0.5, 0.5, 0.5, 0.4688, 0.5, 0.4688, 0.5, 0.5, 0.5, 0.09375, 0.5, 0.0625, 0.5, 0.0625, 0.5, 0.09375, 0.5, 0.9375, 0.5, 0.9062, 0.5, 0.9062, 0.5, 0.9375, 0.5, 0.5312, 0.5, 0.5, 0.5, 0.5, 0.5, 0.5312, 0.5, 0.125, 0.5, 0.09375, 0.5, 0.09375, 0.5, 0.125, 0.5, 0.9688, 0.5, 0.9375, 0.5, 0.9375, 0.5, 0.9688, 0.5, 0.5625, 0.5, 0.5312, 0.5, 0.5312, 0.5, 0.5625, 0.5, 0.1562, 0.5, 0.125, 0.5, 0.125, 0.5, 0.1562, 0.5, 1.0, 0.5, 0.9688, 0.5, 0.9688, 0.5, 1.0, 0.5, 0.5938, 0.5, 0.5625, 0.5, 0.5625, 0.5, 0.5938, 0.5, 0.1875, 0.5, 0.1562, 0.5, 0.1562, 0.5, 0.1875, 0.5])
me_cylinder.use_remesh_fix_poles = True
me_cylinder.use_remesh_preserve_attributes = False
me_cylinder.use_mirror_vertex_groups = False
me_cylinder.update()

# ---- objects
ob_cylinder = bpy.data.objects.new('Cylinder', me_cylinder)

# ---- transforms, parenting, visibility, modifiers, constraints
ob_cylinder.location = (0.0, 0.0, 0.0)
ob_cylinder.scale = (0.274, 0.274, 0.274)
ob_cylinder.lineart.crease_threshold = 0.0
_m = ob_cylinder.modifiers.new('Subdivision', 'SUBSURF')
_m.uv_smooth = 'PRESERVE_CORNERS'
_m.levels = 2
_m.render_levels = 0

# ---- collection membership
col_collection.objects.link(ob_cylinder)

# ---- scene / render settings (as saved in the file)
scene.frame_start = 1; scene.frame_end = 250; scene.frame_set(1)
scene.render.engine = 'BLENDER_EEVEE_NEXT'
scene.cycles.use_denoising = False
scene.cycles.samples = 128
scene.cycles.sampling_pattern = 'TABULATED_SOBOL'
scene.cycles.use_adaptive_sampling = False
scene.cycles.use_light_tree = False
scene.view_settings.view_transform = 'Filmic'
bpy.context.view_layer.update()

# ---- added for rendering (the .blend has no active camera and no usable light): camera, sun
cam_auto = bpy.data.cameras.new('AutoCamera')
cam_auto.lens = 50.0
cam_auto.sensor_width = 36.0
cam_auto.clip_end = 1000.0
ob_auto_camera = bpy.data.objects.new('AutoCamera', cam_auto)
scene.collection.objects.link(ob_auto_camera)
ob_auto_camera.location = (0.198209, -0.237851, 0.158567)
ob_auto_camera.rotation_euler = (1.09748, -7.21219e-08, 0.694738)
scene.camera = ob_auto_camera
light_auto_sun = bpy.data.lights.new('AutoSun', 'SUN')
light_auto_sun.energy = 3.0
light_auto_sun.angle = 0.0523599
ob_auto_sun = bpy.data.objects.new('AutoSun', light_auto_sun)
scene.collection.objects.link(ob_auto_sun)
ob_auto_sun.rotation_euler = (0.872665, 0.174533, 0.523599)
bpy.context.view_layer.update()
